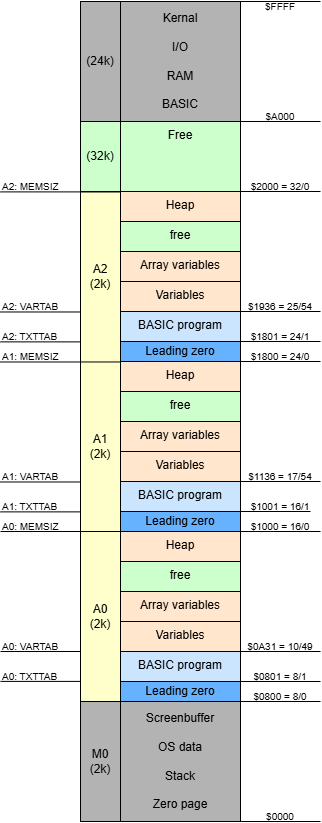

The diagram above was exported from draw.io. Its source (the exported page's mxGraphModel, read from the mxfile embedded in the PNG):
<mxGraphModel dx="1121" dy="786" grid="1" gridSize="10" guides="1" tooltips="1" connect="1" arrows="1" fold="1" page="1" pageScale="1" pageWidth="850" pageHeight="1100" math="0" shadow="0">
  <root>
    <mxCell id="0" />
    <mxCell id="1" parent="0" />
    <mxCell id="s67mESUalawi4PeJ76jb-1" value="Kernal&lt;br&gt;&lt;br&gt;I/O&lt;br&gt;&lt;br&gt;RAM&lt;div&gt;&lt;br&gt;&lt;/div&gt;&lt;div&gt;BASIC&lt;/div&gt;" style="rounded=0;whiteSpace=wrap;html=1;fillColor=#B3B3B3;" parent="1" vertex="1">
      <mxGeometry x="200" y="60" width="120" height="120" as="geometry" />
    </mxCell>
    <mxCell id="s67mESUalawi4PeJ76jb-2" value="Heap" style="rounded=0;whiteSpace=wrap;html=1;verticalAlign=top;fillColor=#FFE6CC;" parent="1" vertex="1">
      <mxGeometry x="200" y="590" width="120" height="30" as="geometry" />
    </mxCell>
    <mxCell id="s67mESUalawi4PeJ76jb-3" value="free" style="rounded=0;whiteSpace=wrap;html=1;verticalAlign=top;fillColor=#CCFFCC;" parent="1" vertex="1">
      <mxGeometry x="200" y="620" width="120" height="30" as="geometry" />
    </mxCell>
    <mxCell id="s67mESUalawi4PeJ76jb-4" value="Array variables" style="rounded=0;whiteSpace=wrap;html=1;verticalAlign=top;fillColor=#FFE6CC;" parent="1" vertex="1">
      <mxGeometry x="200" y="650" width="120" height="30" as="geometry" />
    </mxCell>
    <mxCell id="s67mESUalawi4PeJ76jb-5" value="Variables" style="rounded=0;whiteSpace=wrap;html=1;verticalAlign=top;fillColor=#FFE6CC;" parent="1" vertex="1">
      <mxGeometry x="200" y="680" width="120" height="30" as="geometry" />
    </mxCell>
    <mxCell id="s67mESUalawi4PeJ76jb-9" value="Leading zero" style="rounded=0;whiteSpace=wrap;html=1;verticalAlign=middle;fillColor=#66B2FF;" parent="1" vertex="1">
      <mxGeometry x="200" y="740" width="120" height="20" as="geometry" />
    </mxCell>
    <mxCell id="s67mESUalawi4PeJ76jb-10" value="Screenbuffer&lt;div&gt;&lt;br&gt;&lt;/div&gt;&lt;div&gt;OS data&lt;br&gt;&lt;br&gt;&lt;/div&gt;&lt;div&gt;Stack&lt;/div&gt;&lt;div&gt;&lt;br&gt;&lt;/div&gt;&lt;div&gt;Zero page&lt;/div&gt;" style="rounded=0;whiteSpace=wrap;html=1;fillColor=#B3B3B3;" parent="1" vertex="1">
      <mxGeometry x="200" y="760" width="120" height="120" as="geometry" />
    </mxCell>
    <mxCell id="s67mESUalawi4PeJ76jb-11" value="" style="endArrow=none;html=1;rounded=0;exitX=1;exitY=1;exitDx=0;exitDy=0;fontSize=10;" parent="1" source="s67mESUalawi4PeJ76jb-10" edge="1">
      <mxGeometry width="50" height="50" relative="1" as="geometry">
        <mxPoint x="360" y="630" as="sourcePoint" />
        <mxPoint x="400" y="880" as="targetPoint" />
      </mxGeometry>
    </mxCell>
    <mxCell id="s67mESUalawi4PeJ76jb-12" value="" style="endArrow=none;html=1;rounded=0;exitX=1;exitY=1;exitDx=0;exitDy=0;fontSize=10;" parent="1" edge="1">
      <mxGeometry width="50" height="50" relative="1" as="geometry">
        <mxPoint x="320" y="760" as="sourcePoint" />
        <mxPoint x="400" y="760" as="targetPoint" />
      </mxGeometry>
    </mxCell>
    <mxCell id="s67mESUalawi4PeJ76jb-13" value="" style="endArrow=none;html=1;rounded=0;exitX=1;exitY=1;exitDx=0;exitDy=0;fontSize=10;" parent="1" edge="1">
      <mxGeometry width="50" height="50" relative="1" as="geometry">
        <mxPoint x="320" y="740" as="sourcePoint" />
        <mxPoint x="400" y="740" as="targetPoint" />
      </mxGeometry>
    </mxCell>
    <mxCell id="s67mESUalawi4PeJ76jb-17" value="" style="endArrow=none;html=1;rounded=0;exitX=1;exitY=1;exitDx=0;exitDy=0;fontSize=10;" parent="1" edge="1">
      <mxGeometry width="50" height="50" relative="1" as="geometry">
        <mxPoint x="320" y="180" as="sourcePoint" />
        <mxPoint x="400" y="180" as="targetPoint" />
      </mxGeometry>
    </mxCell>
    <mxCell id="s67mESUalawi4PeJ76jb-18" value="" style="endArrow=none;html=1;rounded=0;exitX=1;exitY=1;exitDx=0;exitDy=0;fontSize=10;" parent="1" edge="1">
      <mxGeometry width="50" height="50" relative="1" as="geometry">
        <mxPoint x="320" y="60" as="sourcePoint" />
        <mxPoint x="400" y="60" as="targetPoint" />
      </mxGeometry>
    </mxCell>
    <mxCell id="s67mESUalawi4PeJ76jb-20" value="$FFFF" style="text;html=1;align=center;verticalAlign=middle;whiteSpace=wrap;rounded=0;fontSize=10;" parent="1" vertex="1">
      <mxGeometry x="320" y="60.00000000000006" width="80" height="10" as="geometry" />
    </mxCell>
    <mxCell id="s67mESUalawi4PeJ76jb-21" value="$A000" style="text;html=1;align=center;verticalAlign=middle;whiteSpace=wrap;rounded=0;fontSize=10;" parent="1" vertex="1">
      <mxGeometry x="320" y="170.00000000000006" width="80" height="10" as="geometry" />
    </mxCell>
    <mxCell id="s67mESUalawi4PeJ76jb-24" value="$0801 = 8/1" style="text;html=1;align=center;verticalAlign=middle;whiteSpace=wrap;rounded=0;fontSize=10;" parent="1" vertex="1">
      <mxGeometry x="320" y="730" width="80" height="10" as="geometry" />
    </mxCell>
    <mxCell id="s67mESUalawi4PeJ76jb-25" value="$0000" style="text;html=1;align=center;verticalAlign=middle;whiteSpace=wrap;rounded=0;fontSize=10;" parent="1" vertex="1">
      <mxGeometry x="320" y="870" width="80" height="10" as="geometry" />
    </mxCell>
    <mxCell id="s67mESUalawi4PeJ76jb-26" value="$0800 = 8/0" style="text;html=1;align=center;verticalAlign=middle;whiteSpace=wrap;rounded=0;fontSize=10;" parent="1" vertex="1">
      <mxGeometry x="320" y="750" width="80" height="10" as="geometry" />
    </mxCell>
    <mxCell id="s67mESUalawi4PeJ76jb-27" value="" style="endArrow=none;html=1;rounded=0;exitX=1;exitY=1;exitDx=0;exitDy=0;fontSize=10;align=left;" parent="1" edge="1">
      <mxGeometry width="50" height="50" relative="1" as="geometry">
        <mxPoint x="80" y="739.9000000000001" as="sourcePoint" />
        <mxPoint x="160" y="739.9000000000001" as="targetPoint" />
      </mxGeometry>
    </mxCell>
    <mxCell id="s67mESUalawi4PeJ76jb-33" value="A0: MEMSIZ" style="text;html=1;align=left;verticalAlign=middle;whiteSpace=wrap;rounded=0;fontSize=10;" parent="1" vertex="1">
      <mxGeometry x="80" y="580" width="70" height="10" as="geometry" />
    </mxCell>
    <mxCell id="s67mESUalawi4PeJ76jb-36" value="A0: TXTTAB" style="text;html=1;align=left;verticalAlign=middle;whiteSpace=wrap;rounded=0;fontSize=10;" parent="1" vertex="1">
      <mxGeometry x="80" y="730" width="80" height="10" as="geometry" />
    </mxCell>
    <mxCell id="s67mESUalawi4PeJ76jb-37" value="BASIC program" style="rounded=0;whiteSpace=wrap;html=1;verticalAlign=top;fillColor=#CCE5FF;" parent="1" vertex="1">
      <mxGeometry x="200" y="710" width="120" height="30" as="geometry" />
    </mxCell>
    <mxCell id="s67mESUalawi4PeJ76jb-40" value="" style="endArrow=none;html=1;rounded=0;exitX=1;exitY=1;exitDx=0;exitDy=0;fontSize=10;align=left;" parent="1" edge="1">
      <mxGeometry width="50" height="50" relative="1" as="geometry">
        <mxPoint x="80" y="710" as="sourcePoint" />
        <mxPoint x="160" y="710" as="targetPoint" />
      </mxGeometry>
    </mxCell>
    <mxCell id="s67mESUalawi4PeJ76jb-41" value="A0: VARTAB" style="text;html=1;align=left;verticalAlign=middle;whiteSpace=wrap;rounded=0;fontSize=10;" parent="1" vertex="1">
      <mxGeometry x="80" y="700" width="80" height="10" as="geometry" />
    </mxCell>
    <mxCell id="s67mESUalawi4PeJ76jb-52" value="A0&lt;br&gt;(2k)" style="rounded=0;whiteSpace=wrap;html=1;verticalAlign=middle;fillColor=#FFFFCC;" parent="1" vertex="1">
      <mxGeometry x="160" y="590" width="40" height="170" as="geometry" />
    </mxCell>
    <mxCell id="s67mESUalawi4PeJ76jb-53" value="Heap" style="rounded=0;whiteSpace=wrap;html=1;verticalAlign=top;fillColor=#FFE6CC;" parent="1" vertex="1">
      <mxGeometry x="200" y="419.9999999999999" width="120" height="30" as="geometry" />
    </mxCell>
    <mxCell id="s67mESUalawi4PeJ76jb-54" value="free" style="rounded=0;whiteSpace=wrap;html=1;verticalAlign=top;fillColor=#CCFFCC;" parent="1" vertex="1">
      <mxGeometry x="200" y="449.9999999999999" width="120" height="30" as="geometry" />
    </mxCell>
    <mxCell id="s67mESUalawi4PeJ76jb-55" value="Array variables" style="rounded=0;whiteSpace=wrap;html=1;verticalAlign=top;fillColor=#FFE6CC;" parent="1" vertex="1">
      <mxGeometry x="200" y="479.9999999999999" width="120" height="30" as="geometry" />
    </mxCell>
    <mxCell id="s67mESUalawi4PeJ76jb-56" value="Variables" style="rounded=0;whiteSpace=wrap;html=1;verticalAlign=top;fillColor=#FFE6CC;" parent="1" vertex="1">
      <mxGeometry x="200" y="509.9999999999999" width="120" height="30" as="geometry" />
    </mxCell>
    <mxCell id="s67mESUalawi4PeJ76jb-57" value="Leading zero" style="rounded=0;whiteSpace=wrap;html=1;verticalAlign=middle;fillColor=#66B2FF;" parent="1" vertex="1">
      <mxGeometry x="200" y="569.9999999999999" width="120" height="20" as="geometry" />
    </mxCell>
    <mxCell id="s67mESUalawi4PeJ76jb-58" value="" style="endArrow=none;html=1;rounded=0;fontSize=10;" parent="1" edge="1">
      <mxGeometry width="50" height="50" relative="1" as="geometry">
        <mxPoint x="320" y="590" as="sourcePoint" />
        <mxPoint x="400" y="590" as="targetPoint" />
      </mxGeometry>
    </mxCell>
    <mxCell id="s67mESUalawi4PeJ76jb-59" value="" style="endArrow=none;html=1;rounded=0;fontSize=10;" parent="1" edge="1">
      <mxGeometry width="50" height="50" relative="1" as="geometry">
        <mxPoint x="320" y="570" as="sourcePoint" />
        <mxPoint x="390" y="570" as="targetPoint" />
      </mxGeometry>
    </mxCell>
    <mxCell id="s67mESUalawi4PeJ76jb-60" value="$1001 = 16/1" style="text;html=1;align=center;verticalAlign=middle;whiteSpace=wrap;rounded=0;fontSize=10;" parent="1" vertex="1">
      <mxGeometry x="320" y="559.52" width="80" height="10.48" as="geometry" />
    </mxCell>
    <mxCell id="s67mESUalawi4PeJ76jb-61" value="$1000 = 16/0" style="text;html=1;align=center;verticalAlign=middle;whiteSpace=wrap;rounded=0;fontSize=10;" parent="1" vertex="1">
      <mxGeometry x="320" y="579.52" width="80" height="10.48" as="geometry" />
    </mxCell>
    <mxCell id="s67mESUalawi4PeJ76jb-62" value="" style="endArrow=none;html=1;rounded=0;exitX=1;exitY=1;exitDx=0;exitDy=0;fontSize=10;align=left;" parent="1" edge="1">
      <mxGeometry width="50" height="50" relative="1" as="geometry">
        <mxPoint x="80" y="570.38" as="sourcePoint" />
        <mxPoint x="160" y="570.38" as="targetPoint" />
      </mxGeometry>
    </mxCell>
    <mxCell id="s67mESUalawi4PeJ76jb-64" value="A1: MEMSIZ" style="text;html=1;align=left;verticalAlign=middle;whiteSpace=wrap;rounded=0;fontSize=10;" parent="1" vertex="1">
      <mxGeometry x="80" y="410.48" width="70" height="10" as="geometry" />
    </mxCell>
    <mxCell id="s67mESUalawi4PeJ76jb-65" value="A1: TXTTAB" style="text;html=1;align=left;verticalAlign=middle;whiteSpace=wrap;rounded=0;fontSize=10;" parent="1" vertex="1">
      <mxGeometry x="80" y="560.48" width="70" height="10" as="geometry" />
    </mxCell>
    <mxCell id="s67mESUalawi4PeJ76jb-66" value="BASIC program" style="rounded=0;whiteSpace=wrap;html=1;verticalAlign=top;fillColor=#CCE5FF;" parent="1" vertex="1">
      <mxGeometry x="200" y="539.9999999999999" width="120" height="30" as="geometry" />
    </mxCell>
    <mxCell id="s67mESUalawi4PeJ76jb-67" value="" style="endArrow=none;html=1;rounded=0;exitX=1;exitY=1;exitDx=0;exitDy=0;fontSize=10;align=left;" parent="1" edge="1">
      <mxGeometry width="50" height="50" relative="1" as="geometry">
        <mxPoint x="80" y="540.4799999999999" as="sourcePoint" />
        <mxPoint x="160" y="540.4799999999999" as="targetPoint" />
      </mxGeometry>
    </mxCell>
    <mxCell id="s67mESUalawi4PeJ76jb-68" value="A1: VARTAB" style="text;html=1;align=left;verticalAlign=middle;whiteSpace=wrap;rounded=0;fontSize=10;" parent="1" vertex="1">
      <mxGeometry x="80" y="530.48" width="70" height="10" as="geometry" />
    </mxCell>
    <mxCell id="s67mESUalawi4PeJ76jb-73" value="A1&lt;br&gt;(2k)" style="rounded=0;whiteSpace=wrap;html=1;verticalAlign=middle;fillColor=#FFFFCC;" parent="1" vertex="1">
      <mxGeometry x="160" y="419.9999999999999" width="40" height="170" as="geometry" />
    </mxCell>
    <mxCell id="s67mESUalawi4PeJ76jb-74" value="Heap" style="rounded=0;whiteSpace=wrap;html=1;verticalAlign=top;fillColor=#FFE6CC;" parent="1" vertex="1">
      <mxGeometry x="200" y="249.99999999999991" width="120" height="30" as="geometry" />
    </mxCell>
    <mxCell id="s67mESUalawi4PeJ76jb-75" value="free" style="rounded=0;whiteSpace=wrap;html=1;verticalAlign=top;fillColor=#CCFFCC;" parent="1" vertex="1">
      <mxGeometry x="200" y="279.9999999999999" width="120" height="30" as="geometry" />
    </mxCell>
    <mxCell id="s67mESUalawi4PeJ76jb-76" value="Array variables" style="rounded=0;whiteSpace=wrap;html=1;verticalAlign=top;fillColor=#FFE6CC;" parent="1" vertex="1">
      <mxGeometry x="200" y="309.9999999999999" width="120" height="30" as="geometry" />
    </mxCell>
    <mxCell id="s67mESUalawi4PeJ76jb-77" value="Variables" style="rounded=0;whiteSpace=wrap;html=1;verticalAlign=top;fillColor=#FFE6CC;" parent="1" vertex="1">
      <mxGeometry x="200" y="339.9999999999999" width="120" height="30" as="geometry" />
    </mxCell>
    <mxCell id="s67mESUalawi4PeJ76jb-78" value="Leading zero" style="rounded=0;whiteSpace=wrap;html=1;verticalAlign=middle;fillColor=#66B2FF;" parent="1" vertex="1">
      <mxGeometry x="200" y="399.9999999999999" width="120" height="20" as="geometry" />
    </mxCell>
    <mxCell id="s67mESUalawi4PeJ76jb-79" value="" style="endArrow=none;html=1;rounded=0;fontSize=10;" parent="1" edge="1">
      <mxGeometry width="50" height="50" relative="1" as="geometry">
        <mxPoint x="320" y="420" as="sourcePoint" />
        <mxPoint x="400" y="420" as="targetPoint" />
      </mxGeometry>
    </mxCell>
    <mxCell id="s67mESUalawi4PeJ76jb-80" value="" style="endArrow=none;html=1;rounded=0;fontSize=10;" parent="1" edge="1">
      <mxGeometry width="50" height="50" relative="1" as="geometry">
        <mxPoint x="320" y="400" as="sourcePoint" />
        <mxPoint x="400" y="400" as="targetPoint" />
      </mxGeometry>
    </mxCell>
    <mxCell id="s67mESUalawi4PeJ76jb-81" value="$1801 = 24/1" style="text;html=1;align=center;verticalAlign=middle;whiteSpace=wrap;rounded=0;fontSize=10;" parent="1" vertex="1">
      <mxGeometry x="320" y="389.52" width="80" height="10.48" as="geometry" />
    </mxCell>
    <mxCell id="s67mESUalawi4PeJ76jb-82" value="$1800 = 24/0" style="text;html=1;align=center;verticalAlign=middle;whiteSpace=wrap;rounded=0;fontSize=10;" parent="1" vertex="1">
      <mxGeometry x="320" y="409.52000000000004" width="80" height="10.48" as="geometry" />
    </mxCell>
    <mxCell id="s67mESUalawi4PeJ76jb-83" value="" style="endArrow=none;html=1;rounded=0;exitX=1;exitY=1;exitDx=0;exitDy=0;fontSize=10;align=left;" parent="1" edge="1">
      <mxGeometry width="50" height="50" relative="1" as="geometry">
        <mxPoint x="80" y="400.38" as="sourcePoint" />
        <mxPoint x="160" y="400.38" as="targetPoint" />
      </mxGeometry>
    </mxCell>
    <mxCell id="s67mESUalawi4PeJ76jb-84" value="" style="endArrow=none;html=1;rounded=0;exitX=1;exitY=1;exitDx=0;exitDy=0;fontSize=10;align=left;" parent="1" edge="1">
      <mxGeometry width="50" height="50" relative="1" as="geometry">
        <mxPoint x="80" y="250.39999999999998" as="sourcePoint" />
        <mxPoint x="160" y="250.39999999999998" as="targetPoint" />
      </mxGeometry>
    </mxCell>
    <mxCell id="s67mESUalawi4PeJ76jb-85" value="A2: MEMSIZ" style="text;html=1;align=left;verticalAlign=middle;whiteSpace=wrap;rounded=0;fontSize=10;" parent="1" vertex="1">
      <mxGeometry x="80" y="240.48" width="70" height="10" as="geometry" />
    </mxCell>
    <mxCell id="s67mESUalawi4PeJ76jb-86" value="A2: TXTTAB" style="text;html=1;align=left;verticalAlign=middle;whiteSpace=wrap;rounded=0;fontSize=10;" parent="1" vertex="1">
      <mxGeometry x="80" y="390.48" width="70" height="10" as="geometry" />
    </mxCell>
    <mxCell id="s67mESUalawi4PeJ76jb-87" value="BASIC program" style="rounded=0;whiteSpace=wrap;html=1;verticalAlign=top;fillColor=#CCE5FF;" parent="1" vertex="1">
      <mxGeometry x="200" y="369.9999999999999" width="120" height="30" as="geometry" />
    </mxCell>
    <mxCell id="s67mESUalawi4PeJ76jb-88" value="" style="endArrow=none;html=1;rounded=0;exitX=1;exitY=1;exitDx=0;exitDy=0;fontSize=10;align=left;" parent="1" edge="1">
      <mxGeometry width="50" height="50" relative="1" as="geometry">
        <mxPoint x="80" y="370.4799999999999" as="sourcePoint" />
        <mxPoint x="160" y="370.4799999999999" as="targetPoint" />
      </mxGeometry>
    </mxCell>
    <mxCell id="s67mESUalawi4PeJ76jb-89" value="A2: VARTAB" style="text;html=1;align=left;verticalAlign=middle;whiteSpace=wrap;rounded=0;fontSize=10;" parent="1" vertex="1">
      <mxGeometry x="80" y="360.48" width="70" height="10" as="geometry" />
    </mxCell>
    <mxCell id="s67mESUalawi4PeJ76jb-92" value="" style="endArrow=none;html=1;rounded=0;exitX=1;exitY=1;exitDx=0;exitDy=0;fontSize=10;" parent="1" edge="1">
      <mxGeometry width="50" height="50" relative="1" as="geometry">
        <mxPoint x="320" y="249.99999999999977" as="sourcePoint" />
        <mxPoint x="400" y="249.99999999999977" as="targetPoint" />
      </mxGeometry>
    </mxCell>
    <mxCell id="s67mESUalawi4PeJ76jb-93" value="$2000 = 32/0" style="text;html=1;align=center;verticalAlign=middle;whiteSpace=wrap;rounded=0;fontSize=10;" parent="1" vertex="1">
      <mxGeometry x="320" y="240" width="80" height="10" as="geometry" />
    </mxCell>
    <mxCell id="s67mESUalawi4PeJ76jb-94" value="A2&lt;div&gt;(2k)&lt;/div&gt;" style="rounded=0;whiteSpace=wrap;html=1;verticalAlign=middle;fillColor=#FFFFCC;" parent="1" vertex="1">
      <mxGeometry x="160" y="250.4799999999999" width="40" height="170" as="geometry" />
    </mxCell>
    <mxCell id="s67mESUalawi4PeJ76jb-95" value="Free" style="rounded=0;whiteSpace=wrap;html=1;verticalAlign=top;fillColor=#CCFFCC;" parent="1" vertex="1">
      <mxGeometry x="200" y="180" width="120" height="70" as="geometry" />
    </mxCell>
    <mxCell id="s67mESUalawi4PeJ76jb-96" value="" style="endArrow=none;html=1;rounded=0;exitX=1;exitY=1;exitDx=0;exitDy=0;fontSize=10;" parent="1" edge="1">
      <mxGeometry width="50" height="50" relative="1" as="geometry">
        <mxPoint x="320" y="710" as="sourcePoint" />
        <mxPoint x="400" y="710" as="targetPoint" />
      </mxGeometry>
    </mxCell>
    <mxCell id="s67mESUalawi4PeJ76jb-97" value="$0A31 = 10/49" style="text;html=1;align=center;verticalAlign=middle;whiteSpace=wrap;rounded=0;fontSize=10;" parent="1" vertex="1">
      <mxGeometry x="320" y="700" width="80" height="10" as="geometry" />
    </mxCell>
    <mxCell id="s67mESUalawi4PeJ76jb-98" value="" style="endArrow=none;html=1;rounded=0;fontSize=10;" parent="1" edge="1">
      <mxGeometry width="50" height="50" relative="1" as="geometry">
        <mxPoint x="320" y="540" as="sourcePoint" />
        <mxPoint x="400" y="540" as="targetPoint" />
      </mxGeometry>
    </mxCell>
    <mxCell id="s67mESUalawi4PeJ76jb-99" value="$1136 = 17&lt;span style=&quot;background-color: transparent; color: light-dark(rgb(0, 0, 0), rgb(255, 255, 255));&quot;&gt;/54&lt;/span&gt;" style="text;html=1;align=center;verticalAlign=middle;whiteSpace=wrap;rounded=0;fontSize=10;" parent="1" vertex="1">
      <mxGeometry x="320" y="529.52" width="80" height="10.48" as="geometry" />
    </mxCell>
    <mxCell id="s67mESUalawi4PeJ76jb-100" value="" style="endArrow=none;html=1;rounded=0;fontSize=10;" parent="1" edge="1">
      <mxGeometry width="50" height="50" relative="1" as="geometry">
        <mxPoint x="320" y="370" as="sourcePoint" />
        <mxPoint x="400" y="370" as="targetPoint" />
      </mxGeometry>
    </mxCell>
    <mxCell id="s67mESUalawi4PeJ76jb-101" value="$1936 = 25/54" style="text;html=1;align=center;verticalAlign=middle;whiteSpace=wrap;rounded=0;fontSize=10;" parent="1" vertex="1">
      <mxGeometry x="320" y="359.52" width="80" height="10.48" as="geometry" />
    </mxCell>
    <mxCell id="s67mESUalawi4PeJ76jb-104" value="M0&lt;br&gt;(2k)" style="rounded=0;whiteSpace=wrap;html=1;verticalAlign=middle;fillColor=#B3B3B3;" parent="1" vertex="1">
      <mxGeometry x="160" y="760" width="40" height="120" as="geometry" />
    </mxCell>
    <mxCell id="s67mESUalawi4PeJ76jb-105" value="(32k)" style="rounded=0;whiteSpace=wrap;html=1;verticalAlign=middle;fillColor=#CCFFCC;" parent="1" vertex="1">
      <mxGeometry x="160" y="180" width="40" height="70" as="geometry" />
    </mxCell>
    <mxCell id="s67mESUalawi4PeJ76jb-106" value="(24k)" style="rounded=0;whiteSpace=wrap;html=1;verticalAlign=middle;fillColor=#B3B3B3;" parent="1" vertex="1">
      <mxGeometry x="160" y="60" width="40" height="120" as="geometry" />
    </mxCell>
    <mxCell id="Nj2nIbUsfsmKQ5iVVgUw-1" value="" style="endArrow=none;html=1;rounded=0;exitX=1;exitY=1;exitDx=0;exitDy=0;fontSize=10;align=left;" parent="1" edge="1">
      <mxGeometry width="50" height="50" relative="1" as="geometry">
        <mxPoint x="80" y="590" as="sourcePoint" />
        <mxPoint x="160" y="590" as="targetPoint" />
      </mxGeometry>
    </mxCell>
    <mxCell id="Nj2nIbUsfsmKQ5iVVgUw-2" value="" style="endArrow=none;html=1;rounded=0;exitX=1;exitY=1;exitDx=0;exitDy=0;fontSize=10;align=left;" parent="1" edge="1">
      <mxGeometry width="50" height="50" relative="1" as="geometry">
        <mxPoint x="80" y="420.48" as="sourcePoint" />
        <mxPoint x="160" y="420.48" as="targetPoint" />
      </mxGeometry>
    </mxCell>
  </root>
</mxGraphModel>